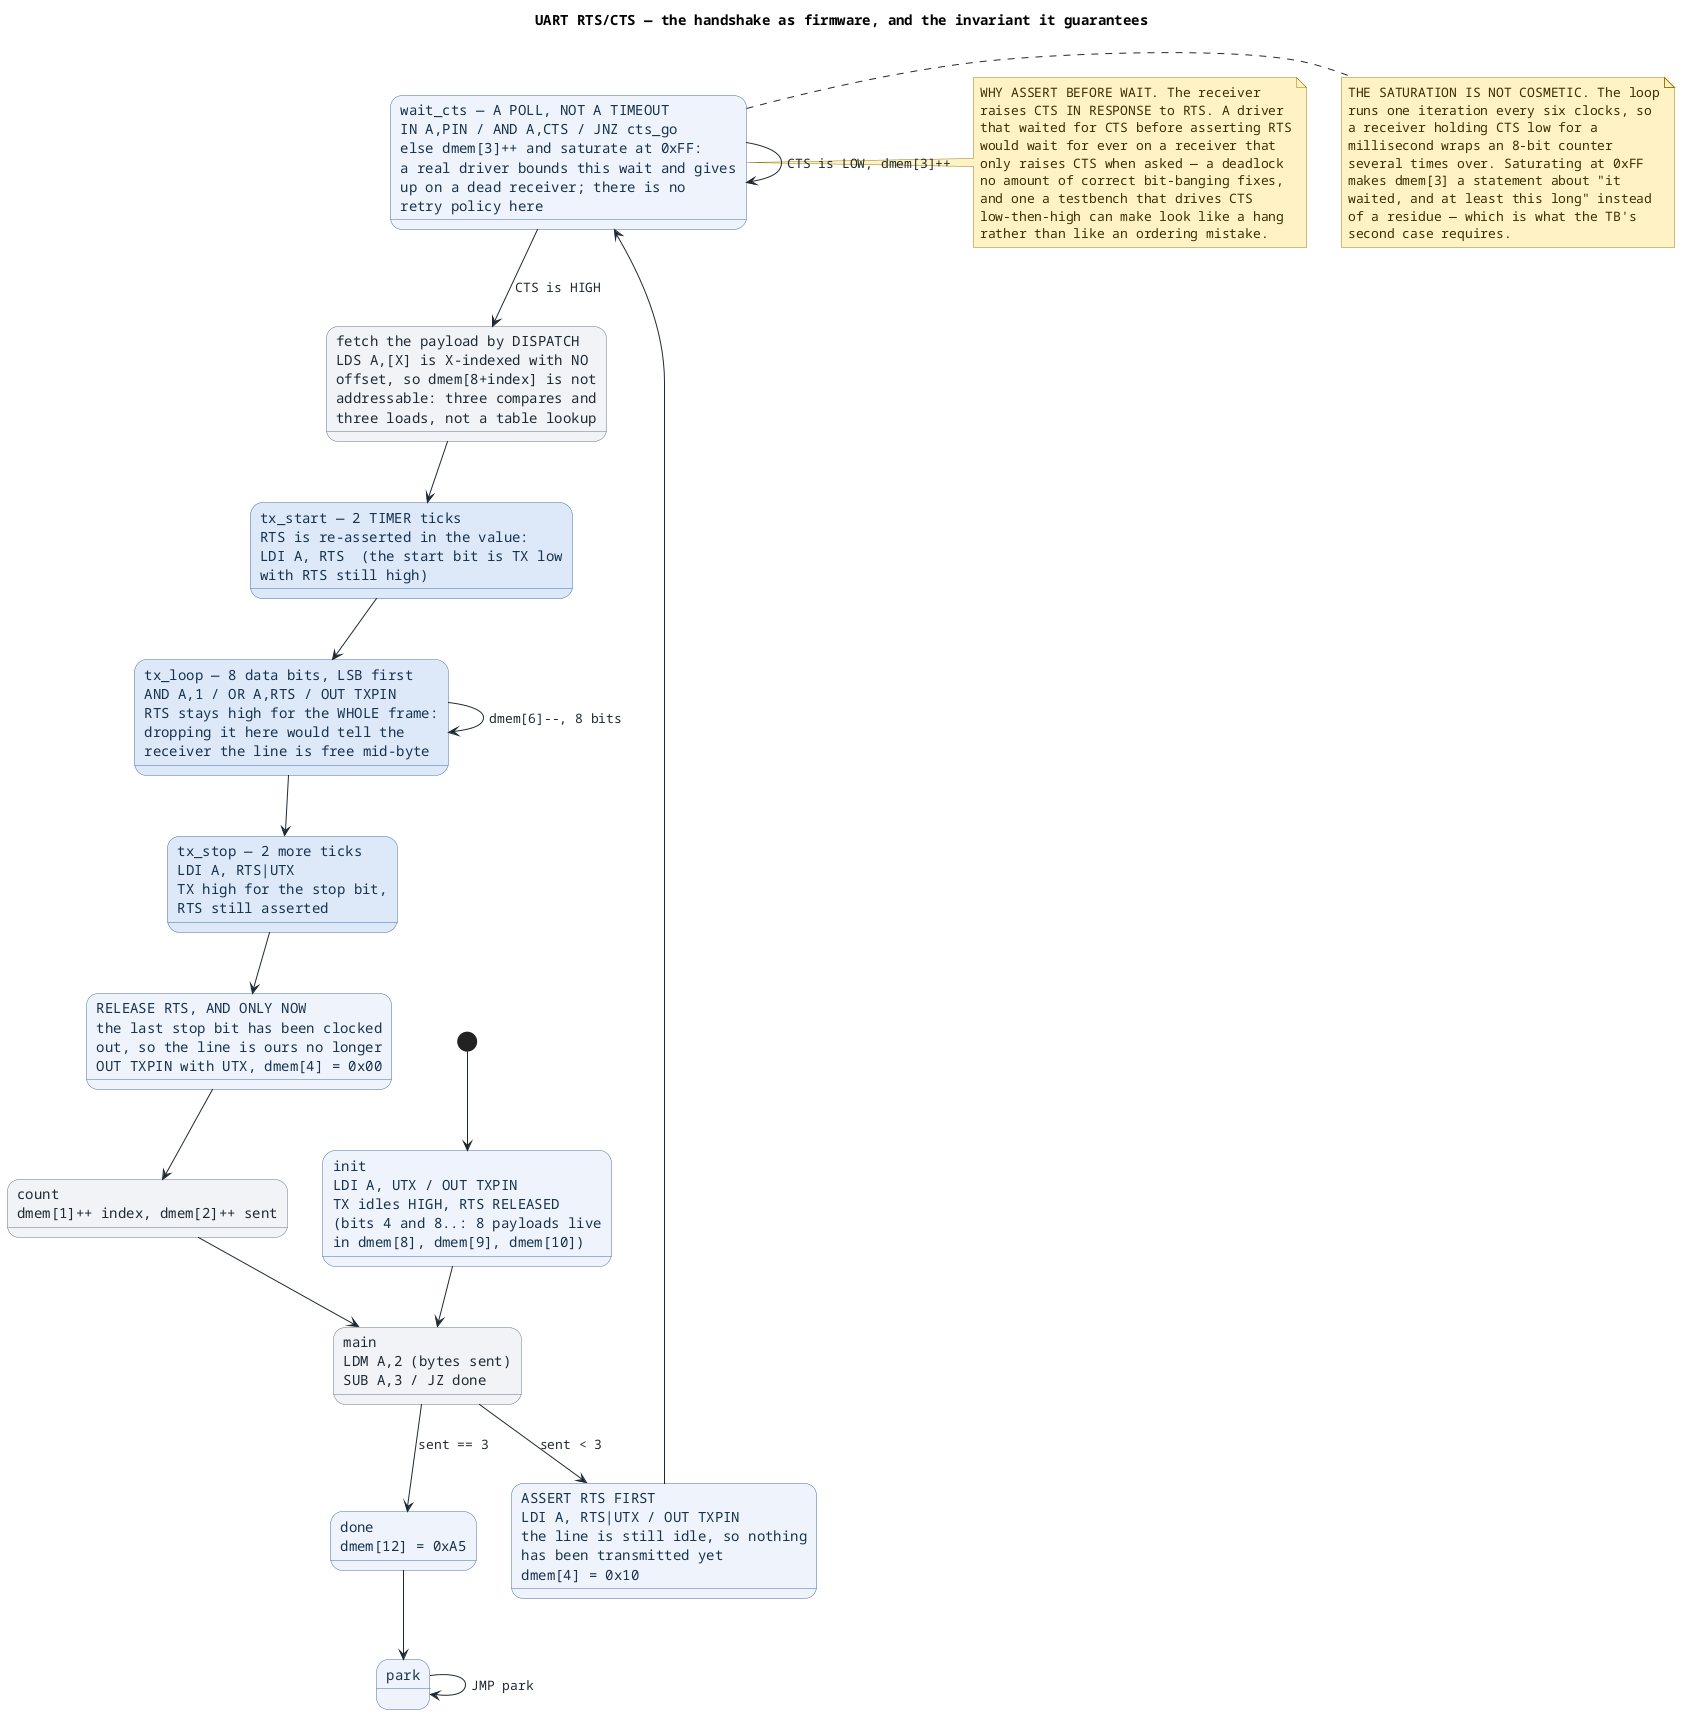

The diagram above was rendered by PlantUML. Its source (embedded in the PNG):
@startuml
skinparam NoteBackgroundColor #FFF3C4
skinparam NoteBorderColor #9A7B0A
skinparam NoteFontColor #3A2E00
skinparam sequence {
  ArrowColor #335550
  ArrowFontColor #1F2933
  LifeLineBorderColor #8A94A6
  LifeLineBackgroundColor #EDF1F7
  ParticipantBorderColor #4A6FA5
  ParticipantBackgroundColor #DCE9F8
  ParticipantFontColor #16324F
  GroupBorderColor #6B7686
  GroupBackgroundColor #E3E9F2
  SequenceBoxBackgroundColor #FFF3C4
  SequenceBoxBorderColor #9A7B0A
  SequenceGroupBorderColor #6B7686
  SequenceGroupBackgroundColor #E3E9F2
  SequenceLifeLineBackgroundColor #EDF1F7
  SequenceLifeLineBorderColor #8A94A6
  SequenceDividerColor #1F2933
}
skinparam state {
  BackgroundColor #EEF3FB
  BorderColor #4A6FA5
  FontColor #16324F
  ArrowColor #1F2933
  ArrowFontColor #1F2933
  BackgroundColor<<tx>>   #DCE9F8
  BorderColor<<tx>>       #4A6FA5
  FontColor<<tx>>         #16324F
  BackgroundColor<<rx>>   #DCEEE0
  BorderColor<<rx>>       #4A8A5C
  FontColor<<rx>>         #17452A
  BackgroundColor<<ack>>  #FFF3C4
  BorderColor<<ack>>      #9A7B0A
  FontColor<<ack>>        #3A2E00
  BackgroundColor<<abort>> #F6D9D9
  BorderColor<<abort>>    #B05050
  FontColor<<abort>>      #6A2020
  BackgroundColor<<box>>  #F0F3F7
  BorderColor<<box>>      #6B7686
  FontColor<<box>>        #1F2933
}
title UART RTS/CTS — the handshake as firmware, and the invariant it guarantees
' Sources: firmware/uart_flow.pe (the poll, the dispatch, the bit loop),
'          tb/tb_pe_soc_uart_flow.v (the invariant monitor, the 8N1 receiver,
'          the two cases), tools/fw/peasm.py (UTX/URX/RTS/CTS, TIMER)
' Pin map, the shared 8-bit port: bit 0 TX (out)  bit 3 RX (in)
'                                 bit 4 RTS (out) bit 5 CTS (in)
' Program: payload 0x00 0xFF 0xA5, one RTS frame around each byte
skinparam defaultFontName Monospaced
[*] --> init
state "init\nLDI A, UTX / OUT TXPIN\nTX idles HIGH, RTS RELEASED\n(bits 4 and 8..: 8 payloads live\nin dmem[8], dmem[9], dmem[10])" as init
state "main\nLDM A,2 (bytes sent)\nSUB A,3 / JZ done" as main <<box>>
state "ASSERT RTS FIRST\nLDI A, RTS|UTX / OUT TXPIN\nthe line is still idle, so nothing\nhas been transmitted yet\ndmem[4] = 0x10" as rts <<hs>>
state "wait_cts — A POLL, NOT A TIMEOUT\nIN A,PIN / AND A,CTS / JNZ cts_go\nelse dmem[3]++ and saturate at 0xFF:\na real driver bounds this wait and gives\nup on a dead receiver; there is no\nretry policy here" as wait <<wait>>
state "fetch the payload by DISPATCH\nLDS A,[X] is X-indexed with NO\noffset, so dmem[8+index] is not\naddressable: three compares and\nthree loads, not a table lookup" as fetch <<box>>
state "tx_start — 2 TIMER ticks\nRTS is re-asserted in the value:\nLDI A, RTS  (the start bit is TX low\nwith RTS still high)" as txs <<tx>>
state "tx_loop — 8 data bits, LSB first\nAND A,1 / OR A,RTS / OUT TXPIN\nRTS stays high for the WHOLE frame:\ndropping it here would tell the\nreceiver the line is free mid-byte" as txl <<tx>>
state "tx_stop — 2 more ticks\nLDI A, RTS|UTX\nTX high for the stop bit,\nRTS still asserted" as txp <<tx>>
state "RELEASE RTS, AND ONLY NOW\nthe last stop bit has been clocked\nout, so the line is ours no longer\nOUT TXPIN with UTX, dmem[4] = 0x00" as rel <<hs>>
state "count\ndmem[1]++ index, dmem[2]++ sent" as cnt <<box>>
state "done\ndmem[12] = 0xA5" as done
state "park" as park

init --> main
main --> rts : sent < 3
rts --> wait
wait --> fetch : CTS is HIGH
wait --> wait : CTS is LOW, dmem[3]++
fetch --> txs
txs --> txl
txl --> txl : dmem[6]--, 8 bits
txl --> txp
txp --> rel
rel --> cnt
cnt --> main
main --> done : sent == 3
done --> park
park --> park : JMP park

note right of wait
  WHY ASSERT BEFORE WAIT. The receiver
  raises CTS IN RESPONSE to RTS. A driver
  that waited for CTS before asserting RTS
  would wait for ever on a receiver that
  only raises CTS when asked — a deadlock
  no amount of correct bit-banging fixes,
  and one a testbench that drives CTS
  low-then-high can make look like a hang
  rather than like an ordering mistake.
end note
note right of wait
  THE SATURATION IS NOT COSMETIC. The loop
  runs one iteration every six clocks, so
  a receiver holding CTS low for a
  millisecond wraps an 8-bit counter
  several times over. Saturating at 0xFF
  makes dmem[3] a statement about "it
  waited, and at least this long" instead
  of a residue — which is what the TB's
  second case requires.
end note
@enduml